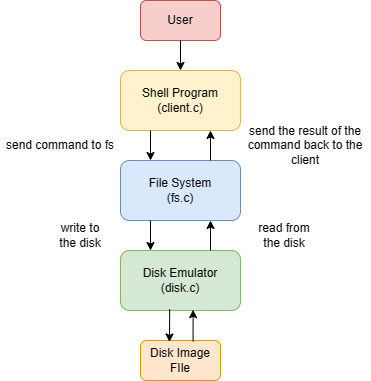

The diagram above was exported from draw.io. Its source (the exported page's mxGraphModel, read from the mxfile embedded in the PNG):
<mxGraphModel dx="739" dy="424" grid="1" gridSize="10" guides="1" tooltips="1" connect="1" arrows="1" fold="1" page="1" pageScale="1" pageWidth="827" pageHeight="1169" math="0" shadow="0">
  <root>
    <mxCell id="0" />
    <mxCell id="1" parent="0" />
    <mxCell id="d3wu85nxdR_GeW8p2a14-1" value="User&lt;br&gt;" style="rounded=1;whiteSpace=wrap;html=1;fillColor=#f8cecc;strokeColor=#b85450;" vertex="1" parent="1">
      <mxGeometry x="300" y="40" width="80" height="40" as="geometry" />
    </mxCell>
    <mxCell id="d3wu85nxdR_GeW8p2a14-2" value="Shell Program&lt;br&gt;(client.c)" style="rounded=1;whiteSpace=wrap;html=1;fillColor=#fff2cc;strokeColor=#d6b656;" vertex="1" parent="1">
      <mxGeometry x="280" y="110" width="120" height="60" as="geometry" />
    </mxCell>
    <mxCell id="d3wu85nxdR_GeW8p2a14-3" value="File System&lt;br&gt;(fs.c)" style="rounded=1;whiteSpace=wrap;html=1;fillColor=#dae8fc;strokeColor=#6c8ebf;" vertex="1" parent="1">
      <mxGeometry x="280" y="200" width="120" height="60" as="geometry" />
    </mxCell>
    <mxCell id="d3wu85nxdR_GeW8p2a14-4" value="Disk Emulator&lt;br&gt;(disk.c)" style="rounded=1;whiteSpace=wrap;html=1;fillColor=#d5e8d4;strokeColor=#82b366;" vertex="1" parent="1">
      <mxGeometry x="280" y="290" width="120" height="60" as="geometry" />
    </mxCell>
    <mxCell id="d3wu85nxdR_GeW8p2a14-6" value="Disk Image FIle" style="rounded=1;whiteSpace=wrap;html=1;fillColor=#ffe6cc;strokeColor=#d79b00;" vertex="1" parent="1">
      <mxGeometry x="300" y="380" width="80" height="40" as="geometry" />
    </mxCell>
    <mxCell id="d3wu85nxdR_GeW8p2a14-7" value="" style="endArrow=classic;html=1;rounded=0;exitX=0.5;exitY=1;exitDx=0;exitDy=0;entryX=0.5;entryY=0;entryDx=0;entryDy=0;" edge="1" parent="1" source="d3wu85nxdR_GeW8p2a14-1" target="d3wu85nxdR_GeW8p2a14-2">
      <mxGeometry width="50" height="50" relative="1" as="geometry">
        <mxPoint x="360" y="250" as="sourcePoint" />
        <mxPoint x="410" y="200" as="targetPoint" />
      </mxGeometry>
    </mxCell>
    <mxCell id="d3wu85nxdR_GeW8p2a14-10" value="" style="endArrow=classic;html=1;rounded=0;exitX=0.25;exitY=1;exitDx=0;exitDy=0;entryX=0.25;entryY=0;entryDx=0;entryDy=0;" edge="1" parent="1" source="d3wu85nxdR_GeW8p2a14-2" target="d3wu85nxdR_GeW8p2a14-3">
      <mxGeometry width="50" height="50" relative="1" as="geometry">
        <mxPoint x="360" y="240" as="sourcePoint" />
        <mxPoint x="410" y="190" as="targetPoint" />
      </mxGeometry>
    </mxCell>
    <mxCell id="d3wu85nxdR_GeW8p2a14-11" value="" style="endArrow=classic;html=1;rounded=0;entryX=0.25;entryY=0;entryDx=0;entryDy=0;" edge="1" parent="1" target="d3wu85nxdR_GeW8p2a14-4">
      <mxGeometry width="50" height="50" relative="1" as="geometry">
        <mxPoint x="310" y="260" as="sourcePoint" />
        <mxPoint x="320" y="210" as="targetPoint" />
      </mxGeometry>
    </mxCell>
    <mxCell id="d3wu85nxdR_GeW8p2a14-12" value="" style="endArrow=classic;html=1;rounded=0;exitX=0.75;exitY=0;exitDx=0;exitDy=0;entryX=0.75;entryY=1;entryDx=0;entryDy=0;" edge="1" parent="1" source="d3wu85nxdR_GeW8p2a14-4" target="d3wu85nxdR_GeW8p2a14-3">
      <mxGeometry width="50" height="50" relative="1" as="geometry">
        <mxPoint x="360" y="240" as="sourcePoint" />
        <mxPoint x="410" y="190" as="targetPoint" />
      </mxGeometry>
    </mxCell>
    <mxCell id="d3wu85nxdR_GeW8p2a14-13" value="" style="endArrow=classic;html=1;rounded=0;entryX=0.75;entryY=1;entryDx=0;entryDy=0;exitX=0.75;exitY=0;exitDx=0;exitDy=0;" edge="1" parent="1" source="d3wu85nxdR_GeW8p2a14-3" target="d3wu85nxdR_GeW8p2a14-2">
      <mxGeometry width="50" height="50" relative="1" as="geometry">
        <mxPoint x="360" y="310" as="sourcePoint" />
        <mxPoint x="410" y="260" as="targetPoint" />
      </mxGeometry>
    </mxCell>
    <mxCell id="d3wu85nxdR_GeW8p2a14-14" value="" style="endArrow=classic;html=1;rounded=0;exitX=0.41;exitY=0.976;exitDx=0;exitDy=0;exitPerimeter=0;entryX=0.362;entryY=0.037;entryDx=0;entryDy=0;entryPerimeter=0;" edge="1" parent="1" source="d3wu85nxdR_GeW8p2a14-4" target="d3wu85nxdR_GeW8p2a14-6">
      <mxGeometry width="50" height="50" relative="1" as="geometry">
        <mxPoint x="360" y="310" as="sourcePoint" />
        <mxPoint x="410" y="260" as="targetPoint" />
      </mxGeometry>
    </mxCell>
    <mxCell id="d3wu85nxdR_GeW8p2a14-15" value="" style="endArrow=classic;html=1;rounded=0;exitX=0.657;exitY=0.03;exitDx=0;exitDy=0;exitPerimeter=0;entryX=0.605;entryY=0.987;entryDx=0;entryDy=0;entryPerimeter=0;" edge="1" parent="1" source="d3wu85nxdR_GeW8p2a14-6" target="d3wu85nxdR_GeW8p2a14-4">
      <mxGeometry width="50" height="50" relative="1" as="geometry">
        <mxPoint x="360" y="310" as="sourcePoint" />
        <mxPoint x="350" y="350" as="targetPoint" />
      </mxGeometry>
    </mxCell>
    <mxCell id="d3wu85nxdR_GeW8p2a14-16" value="send command to fs" style="text;html=1;strokeColor=none;fillColor=none;align=center;verticalAlign=middle;whiteSpace=wrap;rounded=0;" vertex="1" parent="1">
      <mxGeometry x="160" y="170" width="120" height="30" as="geometry" />
    </mxCell>
    <mxCell id="d3wu85nxdR_GeW8p2a14-17" value="send the result of the command back to the client" style="text;html=1;strokeColor=none;fillColor=none;align=center;verticalAlign=middle;whiteSpace=wrap;rounded=0;" vertex="1" parent="1">
      <mxGeometry x="400" y="170" width="130" height="30" as="geometry" />
    </mxCell>
    <mxCell id="d3wu85nxdR_GeW8p2a14-18" value="write to the disk" style="text;html=1;strokeColor=none;fillColor=none;align=center;verticalAlign=middle;whiteSpace=wrap;rounded=0;" vertex="1" parent="1">
      <mxGeometry x="210" y="260" width="60" height="30" as="geometry" />
    </mxCell>
    <mxCell id="d3wu85nxdR_GeW8p2a14-19" value="read from the disk" style="text;html=1;strokeColor=none;fillColor=none;align=center;verticalAlign=middle;whiteSpace=wrap;rounded=0;" vertex="1" parent="1">
      <mxGeometry x="414" y="260" width="60" height="30" as="geometry" />
    </mxCell>
  </root>
</mxGraphModel>